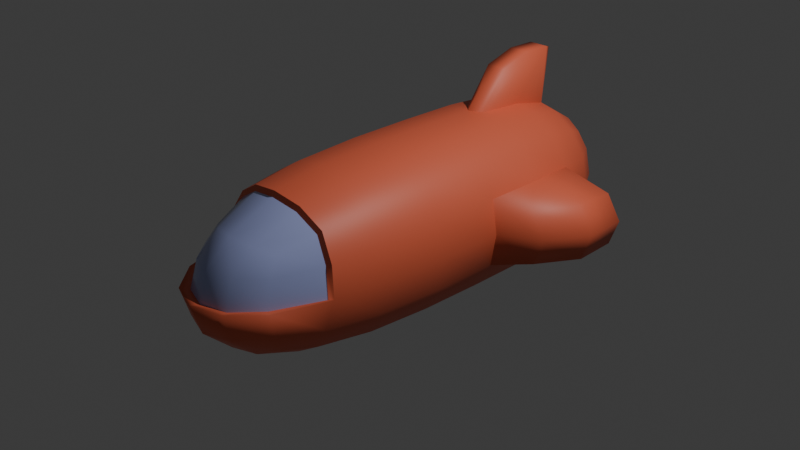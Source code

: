 # Source: SmallMartian.blend  (saved by Blender 4.3.34; exported with 4.5.12 LTS)
import bpy
from mathutils import Matrix  # noqa: F401  (used for matrix-valued properties, if any)

bpy.ops.wm.read_factory_settings(use_empty=True)
scene = bpy.context.scene
scene.name = 'Scene'

# ---- collections
col_collection = bpy.data.collections.new('Collection'); scene.collection.children.link(col_collection)

# ---- materials (node trees are filled in below, after node groups)
mat_material = bpy.data.materials.new('Material')
mat_material.alpha_threshold = 0.0
mat_material.roughness = 0.5
mat_material.line_color = (0.0, 0.0, 0.0, 1.0)
mat_glass = bpy.data.materials.new('Glass')

# ---- material node trees
mat_material.use_nodes = True; mat_material.node_tree.nodes.clear()
_N = mat_material.node_tree.nodes; _L = mat_material.node_tree.links
n0 = _N.new('ShaderNodeOutputMaterial'); n0.name = 'Material Output'; n0.location = (300, 300)
n1 = _N.new('ShaderNodeBsdfPrincipled'); n1.name = 'Principled BSDF'; n1.location = (10, 300)
n1.inputs[0].default_value = (0.8001, 0.1458, 0.07155, 1.0)
n1.inputs[3].default_value = 1.45
_L.new(n1.outputs[0], n0.inputs[0])
n0.is_active_output = True
mat_glass.use_nodes = True; mat_glass.node_tree.nodes.clear()
_N = mat_glass.node_tree.nodes; _L = mat_glass.node_tree.links
n0 = _N.new('ShaderNodeBsdfPrincipled'); n0.name = 'Principled BSDF'; n0.location = (10, 300)
n0.inputs[0].default_value = (0.4062, 0.4561, 0.8, 1.0)
n0.inputs[2].default_value = 0.1772
n1 = _N.new('ShaderNodeOutputMaterial'); n1.name = 'Material Output'; n1.location = (300, 300)
_L.new(n0.outputs[0], n1.inputs[0])
n1.is_active_output = True

# ---- world
world_world = bpy.data.worlds.new('World'); scene.world = world_world
world_world.use_nodes = True; world_world.node_tree.nodes.clear()
_N = world_world.node_tree.nodes; _L = world_world.node_tree.links
n0 = _N.new('ShaderNodeOutputWorld'); n0.name = 'World Output'; n0.location = (300, 300)
n1 = _N.new('ShaderNodeBackground'); n1.name = 'Background'; n1.location = (10, 300)
n1.inputs[0].default_value = (0.05088, 0.05088, 0.05088, 1.0)
_L.new(n1.outputs[0], n0.inputs[0])
n0.is_active_output = True
world_world.color = (0.05088, 0.05088, 0.05088)
world_world.sun_shadow_jitter_overblur = 0.0

# ---- cameras
cam_camera = bpy.data.cameras.new('Camera')
cam_camera.clip_end = 100.0
cam_camera.ortho_scale = 7.314

# ---- lights
light_light = bpy.data.lights.new('Light', 'POINT')
light_light.energy = 1000.0
light_light.shadow_soft_size = 0.1

# ---- meshes
me_cube = bpy.data.meshes.new('Cube')
me_cube.from_pydata([(0.6667, 0.4513, 0.6667), (0.6667, 0.4513, -0.6667), (-0.6667, 0.4513, 0.6667), (-0.6667, 0.4513, -0.6667), (0.5, 2.2, 0.5), (0.5, 2.2, -0.5), (-0.5, 2.2, 0.5), (-0.5, 2.2, -0.5), (0.5, -1.919, -0.5), (-0.5, -1.919, -0.5), (0.2966, 2.273, -0.5729), (0.0, 2.31, -0.6096), (-0.2967, 2.273, -0.5729), (0.6631, 1.087, -0.6631), (0.6381, 1.606, -0.6381), (0.5765, 1.985, -0.5765), (0.8542, 0.4513, 0.3646), (0.9167, 0.4513, 0.0), (0.8542, 0.4513, -0.3646), (-0.5729, 2.273, -0.2966), (-0.6096, 2.31, -2.794e-09), (-0.5729, 2.273, 0.2966), (-0.8542, 0.4513, 0.3646), (-0.9167, 0.4513, 0.0), (-0.8542, 0.4513, -0.3646), (0.5729, 2.273, 0.2966), (0.6096, 2.31, -2.794e-09), (0.5729, 2.273, -0.2966), (-0.6631, 1.087, 0.6631), (-0.6381, 1.606, 0.6381), (-0.5765, 1.985, 0.5765), (0.3646, 0.4513, 0.8542), (0.0, 0.4513, 0.9167), (-0.3646, 0.4513, 0.8542), (-0.5765, 1.985, -0.5765), (-0.6381, 1.606, -0.6381), (-0.6631, 1.087, -0.6631), (-0.2967, 2.273, 0.5729), (0.0, 2.31, 0.6096), (0.2966, 2.273, 0.5729), (0.5765, 1.985, 0.5765), (0.6381, 1.606, 0.6381), (0.6631, 1.087, 0.6631), (-0.3646, 0.4513, -0.8542), (0.0, 0.4513, -0.9167), (0.3646, 0.4513, -0.8542), (0.6096, -2.11, -1.863e-09), (0.5729, -2.046, -0.2966), (-0.6096, -2.11, -1.863e-09), (-0.5729, -2.046, -0.2966), (-0.2967, -2.046, -0.5729), (0.0, -2.11, -0.6096), (0.2967, -2.046, -0.5729), (-0.6631, -0.2641, -0.6631), (-0.6381, -0.9666, -0.6381), (-0.5765, -1.554, -0.5765), (-0.5847, -1.476, 0.5847), (-0.6381, -0.9666, 0.6381), (-0.6631, -0.2641, 0.6631), (0.6631, -0.2641, 0.6631), (0.6381, -0.9666, 0.6381), (0.5847, -1.476, 0.5847), (0.5765, -1.554, -0.5765), (0.6381, -0.9666, -0.6381), (0.6631, -0.2641, -0.6631), (0.3626, 1.088, 0.8496), (0.3489, 1.611, 0.818), (0.3181, 2.005, 0.7335), (-0.1107, 1.384, 1.292), (0.1107, 1.384, 1.292), (0.0, 1.134, 1.101), (-0.3626, 1.088, 0.8496), (-0.3489, 1.611, 0.818), (-0.3181, 2.005, 0.7335), (-0.8496, 1.088, -0.3626), (-0.8496, 1.088, 0.3626), (-0.818, 1.611, -0.3489), (-0.8781, 1.616, -3.725e-09), (-0.818, 1.611, 0.3489), (-0.7335, 2.005, -0.3181), (-0.7867, 2.023, 3.725e-09), (-0.7335, 2.005, 0.3181), (-0.3162, 2.429, -0.3162), (-0.3331, 2.482, -9.313e-09), (-0.3162, 2.429, 0.3162), (0.0, 2.482, -0.3331), (0.0, 2.54, 5.588e-09), (0.0, 2.482, 0.3331), (0.3162, 2.429, -0.3162), (0.3331, 2.482, 1.118e-08), (0.3162, 2.429, 0.3162), (0.3181, 2.005, -0.7335), (0.3489, 1.611, -0.818), (0.3626, 1.088, -0.8496), (0.0, 2.023, -0.7867), (0.0, 1.616, -0.8781), (0.0, 1.089, -0.9118), (-0.3181, 2.005, -0.7335), (-0.3489, 1.611, -0.818), (-0.3626, 1.088, -0.8496), (-0.8496, -0.2653, 0.3626), (-0.9118, -0.2664, -9.313e-10), (-0.8496, -0.2653, -0.3626), (-0.818, -0.976, 0.3489), (-0.8781, -0.9855, -1.863e-09), (-0.818, -0.976, -0.3489), (-0.7447, -1.508, 0.3222), (-0.7988, -1.536, -6.214e-09), (-0.7335, -1.589, -0.3181), (0.7335, 2.005, -0.3181), (0.7867, 2.023, -1.118e-08), (0.7335, 2.005, 0.3181), (0.818, 1.611, -0.3489), (0.8781, 1.616, -3.725e-09), (0.818, 1.611, 0.3489), (0.8496, 1.088, -0.3626), (0.8496, 1.088, 0.3626), (0.3162, -2.319, -0.3162), (0.3331, -2.411, -5.588e-09), (0.0, -2.411, -0.3331), (0.0, -2.512, 4.657e-09), (-0.3162, -2.319, -0.3162), (-0.3331, -2.411, -5.588e-09), (0.8496, -0.2653, -0.3626), (0.9118, -0.2664, -9.313e-10), (0.8496, -0.2653, 0.3626), (0.818, -0.976, -0.3489), (0.8781, -0.9855, -1.863e-09), (0.818, -0.976, 0.3489), (0.7335, -1.589, -0.3181), (0.7988, -1.536, -6.214e-09), (0.7447, -1.508, 0.3222), (-0.3626, -0.2653, -0.8496), (0.0, -0.2664, -0.9118), (0.3626, -0.2653, -0.8496), (-0.3489, -0.976, -0.818), (0.0, -0.9855, -0.8781), (0.3489, -0.976, -0.818), (-0.3181, -1.589, -0.7335), (0.0, -1.62, -0.7867), (0.3181, -1.589, -0.7335), (0.3626, -0.2653, 0.8496), (0.0, -0.2664, 0.9118), (-0.3626, -0.2653, 0.8496), (0.3489, -0.976, 0.818), (0.0, -0.9855, 0.8781), (-0.3489, -0.976, 0.818), (0.3222, -1.508, 0.7447), (0.0, -1.536, 0.7988), (-0.3222, -1.508, 0.7447), (1.155, 0.6805, 0.2755), (1.318, 0.6806, 3.836e-08), (1.215, 0.6805, -0.2982), (-1.155, 0.6805, 0.2755), (-1.318, 0.6806, 3.836e-08), (-1.215, 0.6805, -0.2982), (-1.473, 1.111, -0.2965), (-1.575, 1.112, 3.205e-08), (-1.412, 1.111, 0.2737), (-1.468, 1.566, -0.2829), (-1.568, 1.572, 2.656e-08), (-1.407, 1.566, 0.2601), (1.468, 1.566, -0.2829), (1.568, 1.572, 2.656e-08), (1.407, 1.566, 0.2601), (1.473, 1.111, -0.2965), (1.575, 1.112, 3.205e-08), (1.412, 1.111, 0.2737), (0.4299, -1.879, 0.4299), (0.4887, -1.995, 0.2557), (0.521, -2.055, -0.02292), (-0.4299, -1.879, 0.4299), (-0.4887, -1.995, 0.2557), (-0.521, -2.055, -0.02292), (0.2557, -1.995, 0.4887), (0.0, -2.054, 0.5189), (-0.2557, -1.995, 0.4887), (-0.5435, -1.499, 0.5435), (0.5435, -1.499, 0.5435), (-0.6908, -1.532, 0.3007), (-0.7419, -1.561, -0.01022), (0.2796, -2.323, -0.02844), (0.2659, -2.239, 0.2659), (0.0, -2.409, -0.03123), (0.0, -2.32, 0.2776), (-0.2796, -2.323, -0.02844), (-0.2659, -2.239, 0.2659), (0.7419, -1.561, -0.01022), (0.6908, -1.532, 0.3007), (0.3007, -1.532, 0.6908), (0.0, -1.56, 0.741), (-0.3007, -1.532, 0.6908), (0.1107, 1.088, 0.8929), (-0.1107, 1.088, 0.8929), (0.0, 0.9763, 0.9127), (0.1107, 1.615, 0.859), (-0.1107, 1.615, 0.859), (-0.1106, 2.017, 0.7682), (0.1106, 2.017, 0.7682), (0.0, 2.118, 0.7277), (0.0, 2.223, 1.329), (-0.1106, 2.051, 1.394), (0.1106, 2.051, 1.394), (0.1107, 1.73, 1.399), (-0.1107, 1.73, 1.399)], [], [(193, 196, 72, 71), (196, 197, 73, 72), (32, 194, 193, 71, 33), (67, 39, 38, 199, 198), (0, 42, 65, 31), (42, 41, 66, 65), (41, 40, 67, 66), (40, 4, 39, 67), (197, 199, 38, 37, 73), (69, 68, 70), (73, 37, 6, 30), (72, 73, 30, 29), (71, 72, 29, 28), (33, 71, 28, 2), (66, 67, 198, 195), (65, 66, 195, 192), (116, 16, 150, 167), (24, 23, 154, 155), (76, 77, 80, 79), (77, 78, 81, 80), (3, 24, 74, 36), (17, 18, 152, 151), (76, 74, 156, 159), (22, 2, 28, 75), (75, 28, 29, 78), (78, 29, 30, 81), (81, 30, 6, 21), (80, 81, 21, 20), (79, 80, 20, 19), (34, 79, 19, 7), (35, 76, 79, 34), (36, 74, 76, 35), (82, 83, 86, 85), (83, 84, 87, 86), (85, 86, 89, 88), (86, 87, 90, 89), (7, 19, 82, 12), (19, 20, 83, 82), (20, 21, 84, 83), (21, 6, 37, 84), (84, 37, 38, 87), (87, 38, 39, 90), (90, 39, 4, 25), (89, 90, 25, 26), (88, 89, 26, 27), (10, 88, 27, 5), (11, 85, 88, 10), (12, 82, 85, 11), (91, 92, 95, 94), (92, 93, 96, 95), (94, 95, 98, 97), (95, 96, 99, 98), (5, 15, 91, 10), (15, 14, 92, 91), (14, 13, 93, 92), (13, 1, 45, 93), (93, 45, 44, 96), (96, 44, 43, 99), (99, 43, 3, 36), (98, 99, 36, 35), (97, 98, 35, 34), (12, 97, 34, 7), (11, 94, 97, 12), (10, 91, 94, 11), (100, 101, 104, 103), (101, 102, 105, 104), (103, 104, 107, 106), (104, 105, 108, 107), (2, 22, 100, 58), (22, 23, 101, 100), (23, 24, 102, 101), (24, 3, 53, 102), (102, 53, 54, 105), (105, 54, 55, 108), (108, 55, 9, 49), (107, 108, 49, 48), (57, 103, 106, 56), (58, 100, 103, 57), (109, 110, 113, 112), (110, 111, 114, 113), (23, 22, 153, 154), (114, 116, 167, 164), (5, 27, 109, 15), (27, 26, 110, 109), (26, 25, 111, 110), (25, 4, 40, 111), (111, 40, 41, 114), (114, 41, 42, 116), (116, 42, 0, 16), (16, 17, 151, 150), (115, 112, 162, 165), (13, 115, 18, 1), (14, 112, 115, 13), (15, 109, 112, 14), (117, 118, 120, 119), (56, 106, 179, 177), (119, 120, 122, 121), (148, 149, 191, 190), (8, 47, 117, 52), (47, 46, 118, 117), (147, 148, 190, 189), (122, 120, 183, 185), (107, 48, 173, 180), (149, 56, 177, 191), (106, 107, 180, 179), (46, 130, 187, 170), (121, 122, 48, 49), (50, 121, 49, 9), (51, 119, 121, 50), (52, 117, 119, 51), (123, 124, 127, 126), (124, 125, 128, 127), (126, 127, 130, 129), (127, 128, 131, 130), (1, 18, 123, 64), (18, 17, 124, 123), (17, 16, 125, 124), (16, 0, 59, 125), (125, 59, 60, 128), (128, 60, 61, 131), (118, 46, 170, 181), (130, 131, 188, 187), (129, 130, 46, 47), (62, 129, 47, 8), (63, 126, 129, 62), (64, 123, 126, 63), (132, 133, 136, 135), (133, 134, 137, 136), (135, 136, 139, 138), (136, 137, 140, 139), (3, 43, 132, 53), (43, 44, 133, 132), (44, 45, 134, 133), (45, 1, 64, 134), (134, 64, 63, 137), (137, 63, 62, 140), (140, 62, 8, 52), (139, 140, 52, 51), (138, 139, 51, 50), (55, 138, 50, 9), (54, 135, 138, 55), (53, 132, 135, 54), (141, 142, 145, 144), (142, 143, 146, 145), (144, 145, 148, 147), (145, 146, 149, 148), (0, 31, 141, 59), (31, 32, 142, 141), (32, 33, 143, 142), (33, 2, 58, 143), (143, 58, 57, 146), (146, 57, 56, 149), (48, 122, 185, 173), (61, 147, 189, 178), (131, 61, 178, 188), (120, 118, 181, 183), (60, 144, 147, 61), (59, 141, 144, 60), (156, 157, 160, 159), (157, 158, 161, 160), (155, 154, 157, 156), (154, 153, 158, 157), (162, 163, 166, 165), (163, 164, 167, 166), (166, 167, 150, 151), (165, 166, 151, 152), (75, 78, 161, 158), (74, 24, 155, 156), (112, 113, 163, 162), (18, 115, 165, 152), (77, 76, 159, 160), (113, 114, 164, 163), (78, 77, 160, 161), (22, 75, 158, 153), (179, 180, 173, 172), (177, 179, 172, 171), (181, 182, 184, 183), (183, 184, 186, 185), (170, 169, 182, 181), (169, 168, 174, 182), (182, 174, 175, 184), (184, 175, 176, 186), (186, 176, 171, 172), (185, 186, 172, 173), (188, 178, 168, 169), (187, 188, 169, 170), (191, 177, 171, 176), (190, 191, 176, 175), (189, 190, 175, 174), (178, 189, 174, 168), (195, 198, 202, 203), (194, 192, 69, 70), (193, 194, 70, 68), (192, 195, 203, 69), (31, 65, 192, 194, 32), (201, 202, 200), (69, 203, 204, 68), (203, 202, 201, 204), (198, 199, 200, 202), (199, 197, 201, 200), (197, 196, 204, 201), (196, 193, 68, 204)])
me_cube.polygons.foreach_set('use_smooth', [True] * 202)
me_cube.polygons.foreach_set('material_index', [0, 0, 0, 0, 0, 0, 0, 0, 0, 0, 0, 0, 0, 0, 0, 0, 0, 0, 0, 0, 0, 0, 0, 0, 0, 0, 0, 0, 0, 0, 0, 0, 0, 0, 0, 0, 0, 0, 0, 0, 0, 0, 0, 0, 0, 0, 0, 0, 0, 0, 0, 0, 0, 0, 0, 0, 0, 0, 0, 0, 0, 0, 0, 0, 0, 0, 0, 0, 0, 0, 0, 0, 0, 0, 0, 0, 0, 0, 0, 0, 0, 0, 0, 0, 0, 0, 0, 0, 0, 0, 0, 0, 0, 0, 0, 0, 0, 0, 0, 0, 0, 0, 0, 0, 0, 0, 0, 0, 0, 0, 0, 0, 0, 0, 0, 0, 0, 0, 0, 0, 0, 0, 0, 0, 0, 0, 0, 0, 0, 0, 0, 0, 0, 0, 0, 0, 0, 0, 0, 0, 0, 0, 0, 0, 0, 0, 0, 0, 0, 0, 0, 0, 0, 0, 0, 0, 0, 0, 0, 0, 0, 0, 0, 0, 0, 0, 0, 0, 0, 0, 0, 0, 0, 0, 1, 1, 1, 1, 1, 1, 1, 1, 1, 1, 1, 1, 1, 1, 1, 1, 0, 0, 0, 0, 0, 0, 0, 0, 0, 0, 0, 0])
_k = set([(16, 17), (16, 116), (17, 18), (18, 115), (22, 23), (22, 75), (23, 24), (24, 74), (56, 106), (56, 149), (61, 131), (61, 147), (74, 76), (75, 78), (76, 77), (77, 78), (106, 107), (112, 113), (112, 115), (113, 114), (114, 116), (130, 131), (147, 148), (148, 149), (170, 181), (170, 187), (173, 180), (173, 185), (177, 179), (177, 191), (178, 188), (178, 189), (179, 180), (181, 183), (183, 185), (187, 188), (189, 190), (190, 191), (192, 194), (192, 195), (193, 194), (193, 196), (195, 198), (196, 197), (197, 199), (198, 199)])
me_cube.attributes.new('sharp_edge', 'BOOLEAN', 'EDGE').data.foreach_set('value', [ (min(e.vertices), max(e.vertices)) in _k for e in me_cube.edges])
_uv = me_cube.uv_layers.new(name='UVMap')
_uv.uv.foreach_set('vector', [0.6988, 0.644, 0.7531, 0.6448, 0.7524, 0.6875, 0.6963, 0.6873, 0.7531, 0.6448, 0.8129, 0.6467, 0.8128, 0.6875, 0.7524, 0.6875, 0.658, 0.625, 0.6925, 0.625, 0.6988, 0.644, 0.6963, 0.6873, 0.651, 0.6851, 0.8128, 0.5625, 0.875, 0.5625, 0.875, 0.625, 0.8336, 0.625, 0.8129, 0.6033, 0.625, 0.5, 0.6875, 0.5, 0.6963, 0.5627, 0.651, 0.5649, 0.6875, 0.5, 0.75, 0.5, 0.7524, 0.5625, 0.6963, 0.5627, 0.75, 0.5, 0.8125, 0.5, 0.8128, 0.5625, 0.7524, 0.5625, 0.8125, 0.5, 0.875, 0.5, 0.875, 0.5625, 0.8128, 0.5625, 0.8129, 0.6467, 0.8336, 0.625, 0.875, 0.625, 0.875, 0.6875, 0.8128, 0.6875, 0.6988, 0.606, 0.7007, 0.6433, 0.6925, 0.625, 0.8128, 0.6875, 0.875, 0.6875, 0.875, 0.75, 0.8125, 0.75, 0.7524, 0.6875, 0.8128, 0.6875, 0.8125, 0.75, 0.75, 0.75, 0.6963, 0.6873, 0.7524, 0.6875, 0.75, 0.75, 0.6875, 0.75, 0.651, 0.6851, 0.6963, 0.6873, 0.6875, 0.75, 0.625, 0.75, 0.7524, 0.5625, 0.8128, 0.5625, 0.8129, 0.6033, 0.7531, 0.6052, 0.6963, 0.5627, 0.7524, 0.5625, 0.7531, 0.6052, 0.6988, 0.606, 0.5623, 0.4287, 0.5601, 0.474, 0.5601, 0.474, 0.5623, 0.4287, 0.4399, 0.776, 0.5, 0.783, 0.5, 0.783, 0.4399, 0.776, 0.4375, 0.8774, 0.5, 0.8785, 0.5, 0.9379, 0.4375, 0.9378, 0.5, 0.8785, 0.5625, 0.8774, 0.5625, 0.9378, 0.5, 0.9379, 0.375, 0.75, 0.4399, 0.776, 0.4377, 0.8213, 0.375, 0.8125, 0.5, 0.467, 0.4399, 0.474, 0.4399, 0.474, 0.5, 0.467, 0.4375, 0.8774, 0.4377, 0.8213, 0.4377, 0.8213, 0.4375, 0.8774, 0.5601, 0.776, 0.625, 0.75, 0.625, 0.8125, 0.5623, 0.8213, 0.5623, 0.8213, 0.625, 0.8125, 0.625, 0.875, 0.5625, 0.8774, 0.5625, 0.8774, 0.625, 0.875, 0.625, 0.9375, 0.5625, 0.9378, 0.5625, 0.9378, 0.625, 0.9375, 0.625, 1.0, 0.5625, 1.0, 0.5, 0.9379, 0.5625, 0.9378, 0.5625, 1.0, 0.5, 1.0, 0.4375, 0.9378, 0.5, 0.9379, 0.5, 1.0, 0.4375, 1.0, 0.375, 0.9375, 0.4375, 0.9378, 0.4375, 1.0, 0.375, 1.0, 0.375, 0.875, 0.4375, 0.8774, 0.4375, 0.9378, 0.375, 0.9375, 0.375, 0.8125, 0.4377, 0.8213, 0.4375, 0.8774, 0.375, 0.875, 0.4375, 0.0625, 0.5, 0.0625, 0.5, 0.125, 0.4375, 0.125, 0.5, 0.0625, 0.5625, 0.0625, 0.5625, 0.125, 0.5, 0.125, 0.4375, 0.125, 0.5, 0.125, 0.5, 0.1875, 0.4375, 0.1875, 0.5, 0.125, 0.5625, 0.125, 0.5625, 0.1875, 0.5, 0.1875, 0.375, 0.0, 0.4375, 0.0, 0.4375, 0.0625, 0.375, 0.0625, 0.4375, 0.0, 0.5, 0.0, 0.5, 0.0625, 0.4375, 0.0625, 0.5, 0.0, 0.5625, 0.0, 0.5625, 0.0625, 0.5, 0.0625, 0.5625, 0.0, 0.625, 0.0, 0.625, 0.0625, 0.5625, 0.0625, 0.5625, 0.0625, 0.625, 0.0625, 0.625, 0.125, 0.5625, 0.125, 0.5625, 0.125, 0.625, 0.125, 0.625, 0.1875, 0.5625, 0.1875, 0.5625, 0.1875, 0.625, 0.1875, 0.625, 0.25, 0.5625, 0.25, 0.5, 0.1875, 0.5625, 0.1875, 0.5625, 0.25, 0.5, 0.25, 0.4375, 0.1875, 0.5, 0.1875, 0.5, 0.25, 0.4375, 0.25, 0.375, 0.1875, 0.4375, 0.1875, 0.4375, 0.25, 0.375, 0.25, 0.375, 0.125, 0.4375, 0.125, 0.4375, 0.1875, 0.375, 0.1875, 0.375, 0.0625, 0.4375, 0.0625, 0.4375, 0.125, 0.375, 0.125, 0.1872, 0.5625, 0.2476, 0.5625, 0.2465, 0.625, 0.1871, 0.625, 0.2476, 0.5625, 0.3037, 0.5627, 0.3001, 0.625, 0.2465, 0.625, 0.1871, 0.625, 0.2465, 0.625, 0.2476, 0.6875, 0.1872, 0.6875, 0.2465, 0.625, 0.3001, 0.625, 0.3037, 0.6873, 0.2476, 0.6875, 0.125, 0.5, 0.1875, 0.5, 0.1872, 0.5625, 0.125, 0.5625, 0.1875, 0.5, 0.25, 0.5, 0.2476, 0.5625, 0.1872, 0.5625, 0.25, 0.5, 0.3125, 0.5, 0.3037, 0.5627, 0.2476, 0.5625, 0.3125, 0.5, 0.375, 0.5, 0.349, 0.5649, 0.3037, 0.5627, 0.3037, 0.5627, 0.349, 0.5649, 0.342, 0.625, 0.3001, 0.625, 0.3001, 0.625, 0.342, 0.625, 0.349, 0.6851, 0.3037, 0.6873, 0.3037, 0.6873, 0.349, 0.6851, 0.375, 0.75, 0.3125, 0.75, 0.2476, 0.6875, 0.3037, 0.6873, 0.3125, 0.75, 0.25, 0.75, 0.1872, 0.6875, 0.2476, 0.6875, 0.25, 0.75, 0.1875, 0.75, 0.125, 0.6875, 0.1872, 0.6875, 0.1875, 0.75, 0.125, 0.75, 0.125, 0.625, 0.1871, 0.625, 0.1872, 0.6875, 0.125, 0.6875, 0.125, 0.5625, 0.1872, 0.5625, 0.1871, 0.625, 0.125, 0.625, 0.5532, 0.7488, 0.5, 0.7568, 0.5, 0.74, 0.5461, 0.7323, 0.5, 0.7568, 0.4468, 0.7488, 0.4539, 0.7323, 0.5, 0.74, 0.5461, 0.7323, 0.5, 0.74, 0.5, 0.7267, 0.5409, 0.7193, 0.5, 0.74, 0.4539, 0.7323, 0.4599, 0.7173, 0.5, 0.7267, 0.625, 0.75, 0.5601, 0.776, 0.5532, 0.7488, 0.598, 0.723, 0.5601, 0.776, 0.5, 0.783, 0.5, 0.7568, 0.5532, 0.7488, 0.5, 0.783, 0.4399, 0.776, 0.4468, 0.7488, 0.5, 0.7568, 0.4399, 0.776, 0.375, 0.75, 0.402, 0.723, 0.4468, 0.7488, 0.4468, 0.7488, 0.402, 0.723, 0.4159, 0.7091, 0.4539, 0.7323, 0.4539, 0.7323, 0.4159, 0.7091, 0.4274, 0.6976, 0.4599, 0.7173, 0.4599, 0.7173, 0.4274, 0.6976, 0.4375, 0.6875, 0.4629, 0.6966, 0.5, 0.7267, 0.4599, 0.7173, 0.4629, 0.6966, 0.5, 0.7012, 0.5841, 0.7091, 0.5461, 0.7323, 0.5409, 0.7193, 0.5741, 0.6991, 0.598, 0.723, 0.5532, 0.7488, 0.5461, 0.7323, 0.5841, 0.7091, 0.4375, 0.3122, 0.5, 0.3121, 0.5, 0.3715, 0.4375, 0.3726, 0.5, 0.3121, 0.5625, 0.3122, 0.5625, 0.3726, 0.5, 0.3715, 0.5, 0.783, 0.5601, 0.776, 0.5601, 0.776, 0.5, 0.783, 0.5625, 0.3726, 0.5623, 0.4287, 0.5623, 0.4287, 0.5625, 0.3726, 0.375, 0.25, 0.4375, 0.25, 0.4375, 0.3122, 0.375, 0.3125, 0.4375, 0.25, 0.5, 0.25, 0.5, 0.3121, 0.4375, 0.3122, 0.5, 0.25, 0.5625, 0.25, 0.5625, 0.3122, 0.5, 0.3121, 0.5625, 0.25, 0.625, 0.25, 0.625, 0.3125, 0.5625, 0.3122, 0.5625, 0.3122, 0.625, 0.3125, 0.625, 0.375, 0.5625, 0.3726, 0.5625, 0.3726, 0.625, 0.375, 0.625, 0.4375, 0.5623, 0.4287, 0.5623, 0.4287, 0.625, 0.4375, 0.625, 0.5, 0.5601, 0.474, 0.5601, 0.474, 0.5, 0.467, 0.5, 0.467, 0.5601, 0.474, 0.4377, 0.4287, 0.4375, 0.3726, 0.4375, 0.3726, 0.4377, 0.4287, 0.375, 0.4375, 0.4377, 0.4287, 0.4399, 0.474, 0.375, 0.5, 0.375, 0.375, 0.4375, 0.3726, 0.4377, 0.4287, 0.375, 0.4375, 0.375, 0.3125, 0.4375, 0.3122, 0.4375, 0.3726, 0.375, 0.375, 0.4605, 0.5855, 0.5, 0.5834, 0.5, 0.625, 0.4584, 0.625, 0.5741, 0.6991, 0.5409, 0.7193, 0.5405, 0.7183, 0.5733, 0.6983, 0.4584, 0.625, 0.5, 0.625, 0.5, 0.6666, 0.4605, 0.6645, 0.6011, 0.625, 0.5943, 0.6659, 0.5933, 0.6655, 0.6, 0.625, 0.4375, 0.5625, 0.4629, 0.5534, 0.4605, 0.5855, 0.4284, 0.5879, 0.4629, 0.5534, 0.5, 0.5488, 0.5, 0.5834, 0.4605, 0.5855, 0.5943, 0.5841, 0.6011, 0.625, 0.6, 0.625, 0.5933, 0.5845, 0.5, 0.6666, 0.5, 0.625, 0.5, 0.625, 0.5, 0.6666, 0.5, 0.7267, 0.5, 0.7012, 0.5, 0.7012, 0.5, 0.7253, 0.5943, 0.6659, 0.5741, 0.6991, 0.5733, 0.6983, 0.5933, 0.6655, 0.5409, 0.7193, 0.5, 0.7267, 0.5, 0.7253, 0.5405, 0.7183, 0.5, 0.5488, 0.5, 0.5233, 0.5, 0.5247, 0.5, 0.5488, 0.4605, 0.6645, 0.5, 0.6666, 0.5, 0.7012, 0.4629, 0.6966, 0.4284, 0.6621, 0.4605, 0.6645, 0.4629, 0.6966, 0.4375, 0.6875, 0.4238, 0.625, 0.4584, 0.625, 0.4605, 0.6645, 0.4284, 0.6621, 0.4284, 0.5879, 0.4605, 0.5855, 0.4584, 0.625, 0.4238, 0.625, 0.4468, 0.5012, 0.5, 0.4932, 0.5, 0.51, 0.4539, 0.5177, 0.5, 0.4932, 0.5532, 0.5012, 0.5461, 0.5177, 0.5, 0.51, 0.4539, 0.5177, 0.5, 0.51, 0.5, 0.5233, 0.4599, 0.5327, 0.5, 0.51, 0.5461, 0.5177, 0.5409, 0.5307, 0.5, 0.5233, 0.375, 0.5, 0.4399, 0.474, 0.4468, 0.5012, 0.402, 0.527, 0.4399, 0.474, 0.5, 0.467, 0.5, 0.4932, 0.4468, 0.5012, 0.5, 0.467, 0.5601, 0.474, 0.5532, 0.5012, 0.5, 0.4932, 0.5601, 0.474, 0.625, 0.5, 0.598, 0.527, 0.5532, 0.5012, 0.5532, 0.5012, 0.598, 0.527, 0.5841, 0.5409, 0.5461, 0.5177, 0.5461, 0.5177, 0.5841, 0.5409, 0.5741, 0.5509, 0.5409, 0.5307, 0.5, 0.5834, 0.5, 0.5488, 0.5, 0.5488, 0.5, 0.5834, 0.5, 0.5233, 0.5409, 0.5307, 0.5405, 0.5317, 0.5, 0.5247, 0.4599, 0.5327, 0.5, 0.5233, 0.5, 0.5488, 0.4629, 0.5534, 0.4274, 0.5524, 0.4599, 0.5327, 0.4629, 0.5534, 0.4375, 0.5625, 0.4159, 0.5409, 0.4539, 0.5177, 0.4599, 0.5327, 0.4274, 0.5524, 0.402, 0.527, 0.4468, 0.5012, 0.4539, 0.5177, 0.4159, 0.5409, 0.3762, 0.6782, 0.3682, 0.625, 0.385, 0.625, 0.3927, 0.6711, 0.3682, 0.625, 0.3762, 0.5718, 0.3927, 0.5789, 0.385, 0.625, 0.3927, 0.6711, 0.385, 0.625, 0.401, 0.625, 0.4077, 0.6651, 0.385, 0.625, 0.3927, 0.5789, 0.4077, 0.5849, 0.401, 0.625, 0.375, 0.75, 0.349, 0.6851, 0.3762, 0.6782, 0.402, 0.723, 0.349, 0.6851, 0.342, 0.625, 0.3682, 0.625, 0.3762, 0.6782, 0.342, 0.625, 0.349, 0.5649, 0.3762, 0.5718, 0.3682, 0.625, 0.349, 0.5649, 0.375, 0.5, 0.402, 0.527, 0.3762, 0.5718, 0.3762, 0.5718, 0.402, 0.527, 0.4159, 0.5409, 0.3927, 0.5789, 0.3927, 0.5789, 0.4159, 0.5409, 0.4274, 0.5524, 0.4077, 0.5849, 0.4077, 0.5849, 0.4274, 0.5524, 0.4375, 0.5625, 0.4284, 0.5879, 0.401, 0.625, 0.4077, 0.5849, 0.4284, 0.5879, 0.4238, 0.625, 0.4077, 0.6651, 0.401, 0.625, 0.4238, 0.625, 0.4284, 0.6621, 0.4274, 0.6976, 0.4077, 0.6651, 0.4284, 0.6621, 0.4375, 0.6875, 0.4159, 0.7091, 0.3927, 0.6711, 0.4077, 0.6651, 0.4274, 0.6976, 0.402, 0.723, 0.3762, 0.6782, 0.3927, 0.6711, 0.4159, 0.7091, 0.6238, 0.5718, 0.6318, 0.625, 0.615, 0.625, 0.6073, 0.5789, 0.6318, 0.625, 0.6238, 0.6782, 0.6073, 0.6711, 0.615, 0.625, 0.6073, 0.5789, 0.615, 0.625, 0.6011, 0.625, 0.5943, 0.5841, 0.615, 0.625, 0.6073, 0.6711, 0.5943, 0.6659, 0.6011, 0.625, 0.625, 0.5, 0.651, 0.5649, 0.6238, 0.5718, 0.598, 0.527, 0.651, 0.5649, 0.658, 0.625, 0.6318, 0.625, 0.6238, 0.5718, 0.658, 0.625, 0.651, 0.6851, 0.6238, 0.6782, 0.6318, 0.625, 0.651, 0.6851, 0.625, 0.75, 0.598, 0.723, 0.6238, 0.6782, 0.6238, 0.6782, 0.598, 0.723, 0.5841, 0.7091, 0.6073, 0.6711, 0.6073, 0.6711, 0.5841, 0.7091, 0.5741, 0.6991, 0.5943, 0.6659, 0.5, 0.7012, 0.5, 0.6666, 0.5, 0.6666, 0.5, 0.7012, 0.5741, 0.5509, 0.5943, 0.5841, 0.5933, 0.5845, 0.5733, 0.5517, 0.5409, 0.5307, 0.5741, 0.5509, 0.5733, 0.5517, 0.5405, 0.5317, 0.5, 0.625, 0.5, 0.5834, 0.5, 0.5834, 0.5, 0.625, 0.5841, 0.5409, 0.6073, 0.5789, 0.5943, 0.5841, 0.5741, 0.5509, 0.598, 0.527, 0.6238, 0.5718, 0.6073, 0.5789, 0.5841, 0.5409, 0.4377, 0.8213, 0.5, 0.8249, 0.5, 0.8785, 0.4375, 0.8774, 0.5, 0.8249, 0.5623, 0.8213, 0.5625, 0.8774, 0.5, 0.8785, 0.4399, 0.776, 0.5, 0.783, 0.5, 0.8249, 0.4377, 0.8213, 0.5, 0.783, 0.5601, 0.776, 0.5623, 0.8213, 0.5, 0.8249, 0.4375, 0.3726, 0.5, 0.3715, 0.5, 0.4251, 0.4377, 0.4287, 0.5, 0.3715, 0.5625, 0.3726, 0.5623, 0.4287, 0.5, 0.4251, 0.5, 0.4251, 0.5623, 0.4287, 0.5601, 0.474, 0.5, 0.467, 0.4377, 0.4287, 0.5, 0.4251, 0.5, 0.467, 0.4399, 0.474, 0.5623, 0.8213, 0.5625, 0.8774, 0.5625, 0.8774, 0.5623, 0.8213, 0.4377, 0.8213, 0.4399, 0.776, 0.4399, 0.776, 0.4377, 0.8213, 0.4375, 0.3726, 0.5, 0.3715, 0.5, 0.3715, 0.4375, 0.3726, 0.4399, 0.474, 0.4377, 0.4287, 0.4377, 0.4287, 0.4399, 0.474, 0.5, 0.8785, 0.4375, 0.8774, 0.4375, 0.8774, 0.5, 0.8785, 0.5, 0.3715, 0.5625, 0.3726, 0.5625, 0.3726, 0.5, 0.3715, 0.5625, 0.8774, 0.5, 0.8785, 0.5, 0.8785, 0.5625, 0.8774, 0.5601, 0.776, 0.5623, 0.8213, 0.5623, 0.8213, 0.5601, 0.776, 0.5405, 0.7183, 0.5, 0.7253, 0.5, 0.7012, 0.5371, 0.6966, 0.5733, 0.6983, 0.5405, 0.7183, 0.5371, 0.6966, 0.5625, 0.6875, 0.5, 0.5834, 0.5395, 0.5855, 0.5416, 0.625, 0.5, 0.625, 0.5, 0.625, 0.5416, 0.625, 0.5395, 0.6645, 0.5, 0.6666, 0.5, 0.5488, 0.5371, 0.5534, 0.5395, 0.5855, 0.5, 0.5834, 0.5371, 0.5534, 0.5625, 0.5625, 0.5716, 0.5879, 0.5395, 0.5855, 0.5395, 0.5855, 0.5716, 0.5879, 0.5762, 0.625, 0.5416, 0.625, 0.5416, 0.625, 0.5762, 0.625, 0.5716, 0.6621, 0.5395, 0.6645, 0.5395, 0.6645, 0.5716, 0.6621, 0.5625, 0.6875, 0.5371, 0.6966, 0.5, 0.6666, 0.5395, 0.6645, 0.5371, 0.6966, 0.5, 0.7012, 0.5405, 0.5317, 0.5733, 0.5517, 0.5625, 0.5625, 0.5371, 0.5534, 0.5, 0.5247, 0.5405, 0.5317, 0.5371, 0.5534, 0.5, 0.5488, 0.5933, 0.6655, 0.5733, 0.6983, 0.5625, 0.6875, 0.5716, 0.6621, 0.6, 0.625, 0.5933, 0.6655, 0.5716, 0.6621, 0.5762, 0.625, 0.5933, 0.5845, 0.6, 0.625, 0.5762, 0.625, 0.5716, 0.5879, 0.5733, 0.5517, 0.5933, 0.5845, 0.5716, 0.5879, 0.5625, 0.5625, 0.7531, 0.6052, 0.8129, 0.6033, 0.8129, 0.6033, 0.7531, 0.6052, 0.6925, 0.625, 0.6988, 0.606, 0.6988, 0.606, 0.6925, 0.625, 0.6988, 0.644, 0.6925, 0.625, 0.6925, 0.625, 0.6988, 0.644, 0.6988, 0.606, 0.7531, 0.6052, 0.7531, 0.6052, 0.6988, 0.606, 0.651, 0.5649, 0.6963, 0.5627, 0.6988, 0.606, 0.6925, 0.625, 0.658, 0.625, 0.8129, 0.6467, 0.813, 0.6056, 0.8336, 0.625, 0.6988, 0.606, 0.7531, 0.6052, 0.7531, 0.6448, 0.6988, 0.644, 0.7531, 0.6052, 0.8129, 0.6033, 0.8129, 0.6467, 0.7531, 0.6448, 0.8129, 0.6033, 0.8336, 0.625, 0.8336, 0.625, 0.8129, 0.6033, 0.8336, 0.625, 0.8129, 0.6467, 0.8129, 0.6467, 0.8336, 0.625, 0.8129, 0.6467, 0.7531, 0.6448, 0.7531, 0.6448, 0.8129, 0.6467, 0.7531, 0.6448, 0.6988, 0.644, 0.6988, 0.644, 0.7531, 0.6448])
me_cube.materials.append(mat_material)
me_cube.materials.append(mat_glass)
me_cube.use_mirror_x = True
me_cube.use_mirror_y = True
me_cube.use_mirror_vertex_groups = False
me_cube.update()

# ---- objects
ob_cube = bpy.data.objects.new('Cube', me_cube)
ob_light = bpy.data.objects.new('Light', light_light)
ob_camera = bpy.data.objects.new('Camera', cam_camera)

# ---- transforms, parenting, visibility, modifiers, constraints
ob_cube.location = (0.0, 0.0, 0.0)
ob_cube.lock_rotations_4d = False
ob_cube.empty_display_type = 'ARROWS'
ob_cube.lineart.crease_threshold = 0.0
ob_cube.use_mesh_mirror_x = True
ob_cube.use_mesh_mirror_y = True
ob_light.location = (4.076, 1.005, 5.904)
ob_light.rotation_euler = (0.6503, 0.05522, 1.866)
ob_light.lock_rotations_4d = False
ob_light.empty_display_type = 'ARROWS'
ob_light.color = (0.0, 0.0, 0.0, 0.0)
ob_light.lineart.crease_threshold = 0.0
ob_camera.location = (7.359, -6.926, 4.958)
ob_camera.rotation_euler = (1.109, 0.0, 0.8149)
ob_camera.lock_rotations_4d = False
ob_camera.empty_display_type = 'ARROWS'
ob_camera.color = (0.0, 0.0, 0.0, 0.0)
ob_camera.display_type = 'WIRE'
ob_camera.lineart.crease_threshold = 0.0

# ---- collection membership
col_collection.objects.link(ob_cube)
col_collection.objects.link(ob_light)
col_collection.objects.link(ob_camera)

# ---- scene / render settings (as saved in the file)
scene.camera = ob_camera
scene.frame_start = 1; scene.frame_end = 250; scene.frame_set(1)
scene.render.engine = 'BLENDER_EEVEE_NEXT'
bpy.context.view_layer.update()
